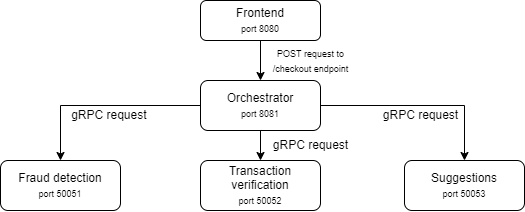

The diagram above was exported from draw.io. Its source (the exported page's mxGraphModel, read from the mxfile embedded in the PNG):
<mxGraphModel dx="583" dy="294" grid="1" gridSize="10" guides="1" tooltips="1" connect="1" arrows="1" fold="1" page="1" pageScale="1" pageWidth="827" pageHeight="1169" math="0" shadow="0">
  <root>
    <mxCell id="WIyWlLk6GJQsqaUBKTNV-0" />
    <mxCell id="WIyWlLk6GJQsqaUBKTNV-1" parent="WIyWlLk6GJQsqaUBKTNV-0" />
    <mxCell id="ZQOnJkzRxvIbh2TUGx4J-6" style="edgeStyle=orthogonalEdgeStyle;rounded=0;orthogonalLoop=1;jettySize=auto;html=1;entryX=0.5;entryY=0;entryDx=0;entryDy=0;" edge="1" parent="WIyWlLk6GJQsqaUBKTNV-1" source="WIyWlLk6GJQsqaUBKTNV-3" target="ZQOnJkzRxvIbh2TUGx4J-0">
      <mxGeometry relative="1" as="geometry" />
    </mxCell>
    <mxCell id="WIyWlLk6GJQsqaUBKTNV-3" value="Frontend&lt;br&gt;&lt;font style=&quot;font-size: 9px;&quot;&gt;port 8080&lt;/font&gt;" style="rounded=1;whiteSpace=wrap;html=1;fontSize=12;glass=0;strokeWidth=1;shadow=0;strokeColor=default;" parent="WIyWlLk6GJQsqaUBKTNV-1" vertex="1">
      <mxGeometry x="210" y="80" width="120" height="40" as="geometry" />
    </mxCell>
    <mxCell id="ZQOnJkzRxvIbh2TUGx4J-11" style="edgeStyle=orthogonalEdgeStyle;rounded=0;orthogonalLoop=1;jettySize=auto;html=1;entryX=0.5;entryY=0;entryDx=0;entryDy=0;" edge="1" parent="WIyWlLk6GJQsqaUBKTNV-1" source="ZQOnJkzRxvIbh2TUGx4J-0" target="ZQOnJkzRxvIbh2TUGx4J-2">
      <mxGeometry relative="1" as="geometry" />
    </mxCell>
    <mxCell id="ZQOnJkzRxvIbh2TUGx4J-12" style="edgeStyle=orthogonalEdgeStyle;rounded=0;orthogonalLoop=1;jettySize=auto;html=1;" edge="1" parent="WIyWlLk6GJQsqaUBKTNV-1" source="ZQOnJkzRxvIbh2TUGx4J-0" target="ZQOnJkzRxvIbh2TUGx4J-4">
      <mxGeometry relative="1" as="geometry" />
    </mxCell>
    <mxCell id="ZQOnJkzRxvIbh2TUGx4J-13" style="edgeStyle=orthogonalEdgeStyle;rounded=0;orthogonalLoop=1;jettySize=auto;html=1;" edge="1" parent="WIyWlLk6GJQsqaUBKTNV-1" source="ZQOnJkzRxvIbh2TUGx4J-0" target="ZQOnJkzRxvIbh2TUGx4J-3">
      <mxGeometry relative="1" as="geometry" />
    </mxCell>
    <mxCell id="ZQOnJkzRxvIbh2TUGx4J-0" value="Orchestrator&lt;br&gt;&lt;font style=&quot;font-size: 9px;&quot;&gt;port 8081&lt;/font&gt;" style="rounded=1;whiteSpace=wrap;html=1;" vertex="1" parent="WIyWlLk6GJQsqaUBKTNV-1">
      <mxGeometry x="210" y="160" width="120" height="50" as="geometry" />
    </mxCell>
    <mxCell id="ZQOnJkzRxvIbh2TUGx4J-2" value="Fraud detection&lt;br&gt;&lt;font style=&quot;font-size: 9px;&quot;&gt;port 50051&lt;/font&gt;" style="rounded=1;whiteSpace=wrap;html=1;" vertex="1" parent="WIyWlLk6GJQsqaUBKTNV-1">
      <mxGeometry x="10" y="240" width="120" height="50" as="geometry" />
    </mxCell>
    <mxCell id="ZQOnJkzRxvIbh2TUGx4J-3" value="Suggestions&lt;br&gt;&lt;font style=&quot;font-size: 9px;&quot;&gt;port 50053&lt;/font&gt;" style="rounded=1;whiteSpace=wrap;html=1;" vertex="1" parent="WIyWlLk6GJQsqaUBKTNV-1">
      <mxGeometry x="414" y="240" width="120" height="50" as="geometry" />
    </mxCell>
    <mxCell id="ZQOnJkzRxvIbh2TUGx4J-4" value="Transaction verification&lt;br&gt;&lt;font style=&quot;font-size: 9px;&quot;&gt;port 50052&lt;/font&gt;" style="rounded=1;whiteSpace=wrap;html=1;" vertex="1" parent="WIyWlLk6GJQsqaUBKTNV-1">
      <mxGeometry x="210" y="240" width="120" height="50" as="geometry" />
    </mxCell>
    <mxCell id="ZQOnJkzRxvIbh2TUGx4J-10" value="&lt;font style=&quot;font-size: 9px;&quot;&gt;POST request to&lt;br&gt;/checkout endpoint&lt;/font&gt;" style="text;html=1;align=center;verticalAlign=middle;resizable=0;points=[];autosize=1;strokeColor=none;fillColor=none;" vertex="1" parent="WIyWlLk6GJQsqaUBKTNV-1">
      <mxGeometry x="270" y="120" width="100" height="40" as="geometry" />
    </mxCell>
    <mxCell id="ZQOnJkzRxvIbh2TUGx4J-14" value="gRPC request&amp;nbsp;" style="text;html=1;align=center;verticalAlign=middle;resizable=0;points=[];autosize=1;strokeColor=none;fillColor=none;" vertex="1" parent="WIyWlLk6GJQsqaUBKTNV-1">
      <mxGeometry x="70" y="180" width="100" height="30" as="geometry" />
    </mxCell>
    <mxCell id="ZQOnJkzRxvIbh2TUGx4J-15" value="gRPC request" style="text;html=1;align=center;verticalAlign=middle;resizable=0;points=[];autosize=1;strokeColor=none;fillColor=none;" vertex="1" parent="WIyWlLk6GJQsqaUBKTNV-1">
      <mxGeometry x="270" y="210" width="100" height="30" as="geometry" />
    </mxCell>
    <mxCell id="ZQOnJkzRxvIbh2TUGx4J-16" value="gRPC request" style="text;html=1;align=center;verticalAlign=middle;resizable=0;points=[];autosize=1;strokeColor=none;fillColor=none;" vertex="1" parent="WIyWlLk6GJQsqaUBKTNV-1">
      <mxGeometry x="380" y="180" width="100" height="30" as="geometry" />
    </mxCell>
  </root>
</mxGraphModel>